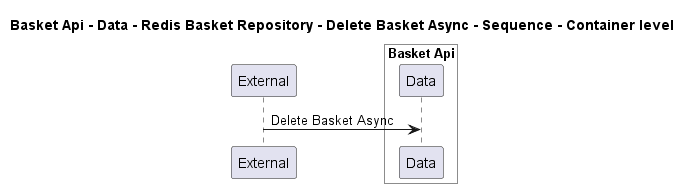

The diagram above was rendered by PlantUML. Its source (embedded in the PNG):
@startuml
!pragma layout smetana

title Basket Api - Data - Redis Basket Repository - Delete Basket Async - Sequence - Container level

participant "External" as C4InterFlow.SoftwareSystems.ExternalSystem

box "Basket Api" #White
    participant "Data" as dotnet.eShop.Architecture.SoftwareSystems.BasketApi.Containers.Data
end box


C4InterFlow.SoftwareSystems.ExternalSystem -> dotnet.eShop.Architecture.SoftwareSystems.BasketApi.Containers.Data : Delete Basket Async


@enduml